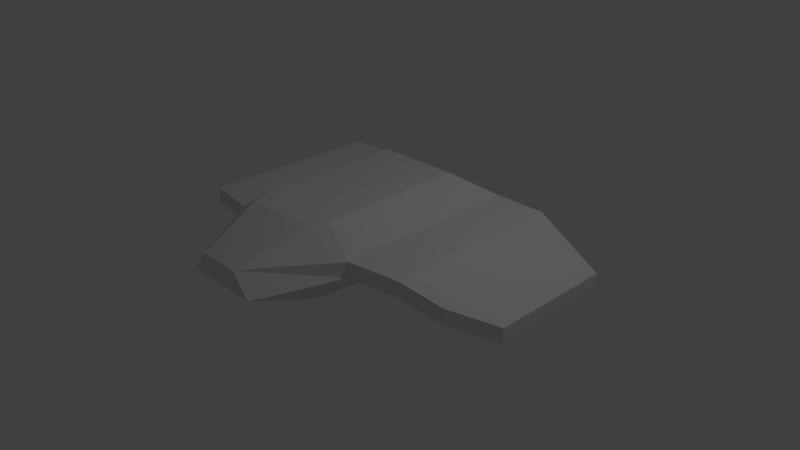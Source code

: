 # Source: futuristic_001.blend  (saved by Blender 2.73.0; exported with 4.5.12 LTS)
import bpy
from mathutils import Matrix  # noqa: F401  (used for matrix-valued properties, if any)

bpy.ops.wm.read_factory_settings(use_empty=True)
scene = bpy.context.scene
scene.name = 'Scene'

# ---- collections
col_collection_1 = bpy.data.collections.new('Collection 1'); scene.collection.children.link(col_collection_1)

# ---- materials (node trees are filled in below, after node groups)
mat_material = bpy.data.materials.new('Material')
mat_material.alpha_threshold = 0.0
mat_material.use_transparent_shadow = False
mat_material.roughness = 0.5
mat_material.line_color = (0.0, 0.0, 0.0, 1.0)

# ---- material node trees

# ---- world
world_world = bpy.data.worlds.new('World'); scene.world = world_world
world_world.color = (0.05088, 0.05088, 0.05088)
world_world.use_sun_shadow = False
world_world.sun_shadow_jitter_overblur = 0.0
world_world.cycles.sampling_method = 'MANUAL'
world_world.cycles.sample_map_resolution = 256

# ---- cameras
cam_camera = bpy.data.cameras.new('Camera')
cam_camera.clip_end = 100.0
cam_camera.lens = 35.0
cam_camera.sensor_width = 32.0
cam_camera.sensor_height = 18.0
cam_camera.ortho_scale = 7.314
cam_camera.dof.focus_distance = 0.0
cam_camera.dof.aperture_fstop = 128.0

# ---- lights
light_lamp = bpy.data.lights.new('Lamp', 'POINT')
light_lamp.transmission_factor = 0.0
light_lamp.cutoff_distance = 30.0
light_lamp.energy = 100.0
light_lamp.shadow_buffer_clip_start = 1.001
light_lamp.shadow_soft_size = 0.1
light_lamp.shadow_maximum_resolution = 0.006
light_lamp.use_absolute_resolution = True
light_lamp.cycles.use_multiple_importance_sampling = False

# ---- meshes
me_cube = bpy.data.meshes.new('Cube')
me_cube.from_pydata([(0.6004, 1.228, 0.1336), (0.6004, -0.7461, 0.1336), (1.0, 1.243, 0.7574), (1.0, -1.243, 0.7574), (1.0, 1.243, 0.5569), (1.0, -1.243, 0.5569), (0.5271, -1.351, 0.1336), (0.2767, -2.25, 0.7574), (0.5211, -2.25, 0.4737), (1.192e-07, 1.228, 0.1336), (0.0, -0.7461, 0.1336), (2.384e-07, 1.243, 0.7574), (2.384e-07, 1.243, 0.4737), (-2.086e-07, -1.351, 0.1336), (-3.874e-07, -2.25, 0.7574), (-3.576e-07, -2.25, 0.4737), (1.683, 1.243, 0.7574), (1.683, -1.143, 0.7574), (1.683, 1.243, 0.5569), (1.683, -1.143, 0.5569), (2.537, 1.243, 0.2476), (2.537, -0.4218, 0.2476), (2.537, 1.243, 0.04703), (2.537, -0.4218, 0.04703), (0.5728, 0.7959, 1.065), (0.5728, -1.132, 1.065), (0.4662, -1.402, 1.065), (4.278e-08, 0.7959, 1.065), (-4.011e-07, -1.132, 1.065), (-3.143e-07, -1.402, 1.065), (1.192e-07, 1.228, 0.1336), (0.0, -0.7461, 0.1336), (2.384e-07, 1.243, 0.7574), (2.384e-07, 1.243, 0.4737), (-2.086e-07, -1.351, 0.1336), (-3.874e-07, -2.25, 0.7574), (-3.576e-07, -2.25, 0.4737), (2.98e-08, 0.7959, 1.065), (-3.874e-07, -1.132, 1.065), (2.11, -0.891, 0.302), (2.11, 1.243, 0.302), (2.11, 1.243, 0.5025), (2.11, -0.891, 0.5025)], [], [(7, 3, 25, 26), (5, 4, 18, 19), (1, 5, 8, 6), (0, 4, 5, 1), (5, 3, 7, 8), (31, 1, 6, 34), (32, 11, 27, 37), (34, 36, 15, 13), (36, 35, 14, 15), (32, 33, 12, 11), (33, 30, 9, 12), (30, 31, 10, 9), (39, 40, 22, 23), (2, 3, 17, 16), (3, 5, 19, 17), (4, 2, 16, 18), (22, 20, 21, 23), (41, 42, 21, 20), (42, 39, 23, 21), (40, 41, 20, 22), (37, 27, 28, 38), (3, 2, 24, 25), (24, 37, 38, 25), (0, 1, 31, 30), (4, 0, 30, 33), (2, 4, 33, 32), (8, 7, 35, 36), (6, 8, 36, 34), (2, 32, 37, 24), (10, 31, 34, 13), (35, 7, 26, 29), (38, 28, 29), (25, 38, 29, 26), (14, 35, 29), (18, 16, 41, 40), (17, 19, 39, 42), (16, 17, 42, 41), (19, 18, 40, 39)])
me_cube.materials.append(mat_material)
me_cube.use_remesh_preserve_volume = False
me_cube.use_remesh_preserve_attributes = False
me_cube.use_mirror_vertex_groups = False
me_cube.update()

# ---- objects
ob_cube = bpy.data.objects.new('Cube', me_cube)
ob_lamp = bpy.data.objects.new('Lamp', light_lamp)
ob_camera = bpy.data.objects.new('Camera', cam_camera)

# ---- transforms, parenting, visibility, modifiers, constraints
ob_cube.location = (0.0, 0.0, 0.0)
ob_cube.lock_rotations_4d = False
ob_cube.empty_display_type = 'ARROWS'
ob_cube.lineart.crease_threshold = 0.0
_m = ob_cube.modifiers.new('Mirror', 'MIRROR')
ob_lamp.location = (4.076, 1.005, 5.904)
ob_lamp.rotation_euler = (0.6503, 0.05522, 1.866)
ob_lamp.lock_rotations_4d = False
ob_lamp.empty_display_type = 'ARROWS'
ob_lamp.color = (0.0, 0.0, 0.0, 0.0)
ob_lamp.lineart.crease_threshold = 0.0
ob_camera.location = (7.481, -6.508, 5.344)
ob_camera.rotation_euler = (1.109, 0.01082, 0.8149)
ob_camera.lock_rotations_4d = False
ob_camera.empty_display_type = 'ARROWS'
ob_camera.color = (0.0, 0.0, 0.0, 0.0)
ob_camera.display_type = 'WIRE'
ob_camera.lineart.crease_threshold = 0.0

# ---- collection membership
col_collection_1.objects.link(ob_cube)
col_collection_1.objects.link(ob_lamp)
col_collection_1.objects.link(ob_camera)

# ---- scene / render settings (as saved in the file)
scene.camera = ob_camera
scene.frame_start = 1; scene.frame_end = 250; scene.frame_set(1)
scene.render.engine = 'BLENDER_EEVEE_NEXT'
scene.render.resolution_percentage = 50
scene.render.dither_intensity = 0.0
scene.cycles.use_denoising = False
scene.cycles.samples = 10
scene.cycles.sampling_pattern = 'TABULATED_SOBOL'
scene.cycles.light_sampling_threshold = 0.0
scene.cycles.use_adaptive_sampling = False
scene.cycles.use_light_tree = False
scene.cycles.blur_glossy = 0.0
scene.cycles.pixel_filter_type = 'GAUSSIAN'
scene.cycles.sample_clamp_indirect = 0.0
scene.view_settings.view_transform = 'Standard'
bpy.context.view_layer.update()
